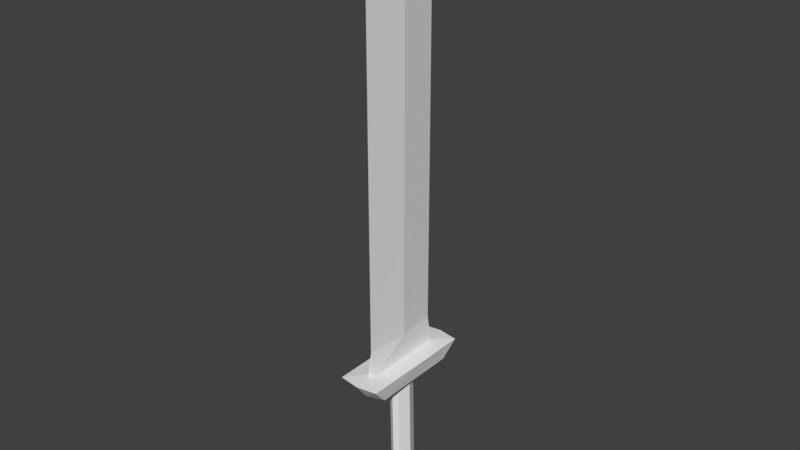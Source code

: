 # Source: lp_broadsword.blend  (saved by Blender 2.80.75; exported with 4.5.12 LTS)
import bpy
from mathutils import Matrix  # noqa: F401  (used for matrix-valued properties, if any)

bpy.ops.wm.read_factory_settings(use_empty=True)
scene = bpy.context.scene
scene.name = 'Scene'

# ---- collections
col_collection_1 = bpy.data.collections.new('Collection 1'); scene.collection.children.link(col_collection_1)

# ---- world
world_world = bpy.data.worlds.new('World'); scene.world = world_world
world_world.color = (0.05088, 0.05088, 0.05088)
world_world.use_sun_shadow = False
world_world.sun_shadow_jitter_overblur = 0.0
world_world.cycles.sampling_method = 'MANUAL'

# ---- meshes
me_cylinder = bpy.data.meshes.new('Cylinder')
me_cylinder.from_pydata([(0.06766, 0.1302, 0.3569), (0.02689, 0.1993, 0.3578), (0.0179, 0.1825, 0.3706), (0.005238, 0.1583, 1.637), (0.05463, 0.1203, 0.3697), (0.04197, 0.09609, 1.637), (0.04181, -0.02303, 0.3669), (0.02915, -0.04723, 1.634), (-0.06862, -0.1153, 0.3641), (-0.08128, -0.1395, 1.631), (-0.1406, -0.1204, 0.3633), (-0.1533, -0.1446, 1.63), (-0.1815, -0.05622, 0.3641), (-0.1942, -0.08042, 1.631), (-0.1687, 0.08709, 0.3669), (-0.1813, 0.06289, 1.634), (-0.05825, 0.1793, 0.3697), (-0.07091, 0.1551, 1.637), (0.05342, -0.02879, 0.3537), (-0.06911, -0.1312, 0.3506), (-0.149, -0.1369, 0.3497), (-0.1944, -0.06563, 0.3506), (-0.1801, 0.09341, 0.3537), (-0.05761, 0.1958, 0.3569), (0.09717, 0.1548, 0.153), (0.04782, 0.2384, 0.1541), (0.07994, -0.03774, 0.1492), (-0.06842, -0.1617, 0.1454), (-0.1651, -0.1686, 0.1443), (-0.2201, -0.08234, 0.1454), (-0.2029, 0.1102, 0.1492), (-0.05449, 0.2342, 0.153), (0.08695, 0.1475, 0.1221), (0.04089, 0.2255, 0.1231), (0.07087, -0.03225, 0.1185), (-0.06761, -0.1479, 0.115), (-0.1579, -0.1544, 0.114), (-0.2092, -0.07388, 0.115), (-0.1931, 0.1058, 0.1185), (-0.05461, 0.2215, 0.1221), (-0.01369, 0.07181, 0.1099), (-0.02827, 0.09651, 0.1102), (-0.01878, 0.0149, 0.1088), (-0.06262, -0.02173, 0.1076), (-0.09121, -0.02378, 0.1073), (-0.1074, 0.001724, 0.1076), (-0.1024, 0.05863, 0.1088), (-0.05851, 0.09526, 0.1099), (0.2581, 0.6416, 1.857), (0.4584, 0.4938, 1.856), (0.146, -0.1132, 1.854), (-0.1957, -0.7564, 1.851), (-0.4312, -0.676, 1.85), (-0.6344, -0.5314, 1.851), (-0.2987, 0.1195, 1.854), (0.02158, 0.7224, 1.856), (0.3468, 0.3547, 1.656), (0.112, -0.09099, 1.65), (-0.5179, -0.3773, 1.645), (-0.2654, 0.1065, 1.65), (0.1922, 0.5127, 1.657), (-0.1397, -0.5751, 1.645), (-0.03136, 0.5526, 1.656), (-0.3575, -0.538, 1.644), (0.1834, 0.4017, 1.873), (-0.275, -0.4798, 1.869), (-0.3559, -0.4407, 1.869), (0.1059, 0.442, 1.873), (0.1441, 0.4208, 2.173), (-0.316, -0.4613, 2.169), (0.1422, 0.4173, 6.552), (-0.3179, -0.4647, 6.548), (-0.1169, 0.016, 1.871), (-0.03782, -0.0237, 1.871), (0.1428, -0.1095, 1.854), (-0.295, 0.1173, 1.854), (-0.1175, 0.01494, 2.171), (-0.03839, -0.02476, 2.171), (-0.1101, 0.006666, 6.136), (-0.04027, -0.02821, 6.132), (-0.07517, -0.01077, 6.98)], [], [(0, 18, 26, 24), (14, 16, 23, 22), (2, 3, 5, 4), (22, 23, 31, 30), (6, 8, 19, 18), (4, 5, 7, 6), (23, 1, 25, 31), (16, 2, 1, 23), (6, 7, 9, 8), (18, 19, 27, 26), (12, 14, 22, 21), (8, 9, 11, 10), (19, 20, 28, 27), (4, 6, 18, 0), (10, 11, 13, 12), (24, 26, 34, 32), (2, 4, 0, 1), (12, 13, 15, 14), (57, 56, 49, 50), (1, 0, 24, 25), (14, 15, 17, 16), (21, 22, 30, 29), (8, 10, 20, 19), (16, 17, 3, 2), (10, 12, 21, 20), (20, 21, 29, 28), (38, 39, 47, 46), (27, 28, 36, 35), (29, 30, 38, 37), (31, 25, 33, 39), (25, 24, 32, 33), (26, 27, 35, 34), (28, 29, 37, 36), (30, 31, 39, 38), (41, 40, 42, 43, 44, 45, 46, 47), (32, 34, 42, 40), (35, 36, 44, 43), (37, 38, 46, 45), (39, 33, 41, 47), (33, 32, 40, 41), (34, 35, 43, 42), (36, 37, 45, 44), (49, 48, 55, 54, 53, 52, 51, 50), (59, 58, 53, 54), (56, 60, 48, 49), (61, 57, 50, 51), (62, 59, 54, 55), (63, 61, 51, 52), (60, 62, 55, 48), (58, 63, 52, 53), (13, 11, 63, 58), (3, 17, 62, 60), (11, 9, 61, 63), (17, 15, 59, 62), (9, 7, 57, 61), (5, 3, 60, 56), (15, 13, 58, 59), (7, 5, 56, 57), (67, 64, 68), (73, 74, 51, 65), (52, 66, 65), (66, 53, 52), (52, 65, 51), (72, 67, 55, 75), (67, 48, 55), (67, 48, 64), (49, 64, 48), (76, 68, 70, 78), (65, 66, 69), (77, 69, 71, 79), (66, 72, 75, 53), (64, 49, 74, 73), (69, 76, 78, 71), (68, 77, 79, 70), (80, 70, 79), (80, 78, 70), (80, 71, 78), (80, 79, 71), (73, 65, 77), (77, 65, 69), (64, 73, 77), (64, 77, 68), (72, 67, 76), (67, 76, 68), (72, 66, 76), (66, 69, 76)])
me_cylinder.use_remesh_preserve_volume = False
me_cylinder.use_remesh_preserve_attributes = False
me_cylinder.use_mirror_vertex_groups = False
me_cylinder.update()

# ---- objects
ob_cylinder = bpy.data.objects.new('Cylinder', me_cylinder)

# ---- transforms, parenting, visibility, modifiers, constraints
ob_cylinder.location = (0.0, 0.0, 0.0)
ob_cylinder.rotation_euler = (0.0, -0.0, 0.482)
ob_cylinder.scale = (0.1695, 0.1695, 0.1695)
ob_cylinder.lineart.crease_threshold = 0.0

# ---- collection membership
col_collection_1.objects.link(ob_cylinder)

# ---- scene / render settings (as saved in the file)
scene.frame_start = 1; scene.frame_end = 250; scene.frame_set(1)
scene.render.engine = 'BLENDER_EEVEE_NEXT'
scene.render.resolution_percentage = 50
scene.render.dither_intensity = 0.0
scene.cycles.use_denoising = False
scene.cycles.samples = 128
scene.cycles.sampling_pattern = 'TABULATED_SOBOL'
scene.cycles.use_adaptive_sampling = False
scene.cycles.use_light_tree = False
scene.cycles.blur_glossy = 0.0
scene.cycles.sample_clamp_indirect = 0.0
scene.view_settings.view_transform = 'Standard'
bpy.context.view_layer.update()

# ---- added for rendering (the .blend has no active camera and no usable light): camera, sun
cam_auto = bpy.data.cameras.new('AutoCamera')
cam_auto.lens = 50.0
cam_auto.sensor_width = 36.0
cam_auto.clip_end = 1000.0
ob_auto_camera = bpy.data.objects.new('AutoCamera', cam_auto)
scene.collection.objects.link(ob_auto_camera)
ob_auto_camera.location = (1.1325, -1.38271, 1.51602)
ob_auto_camera.rotation_euler = (1.09748, -7.21219e-08, 0.694738)
scene.camera = ob_auto_camera
light_auto_sun = bpy.data.lights.new('AutoSun', 'SUN')
light_auto_sun.energy = 3.0
light_auto_sun.angle = 0.0523599
ob_auto_sun = bpy.data.objects.new('AutoSun', light_auto_sun)
scene.collection.objects.link(ob_auto_sun)
ob_auto_sun.rotation_euler = (0.872665, 0.174533, 0.523599)
bpy.context.view_layer.update()
